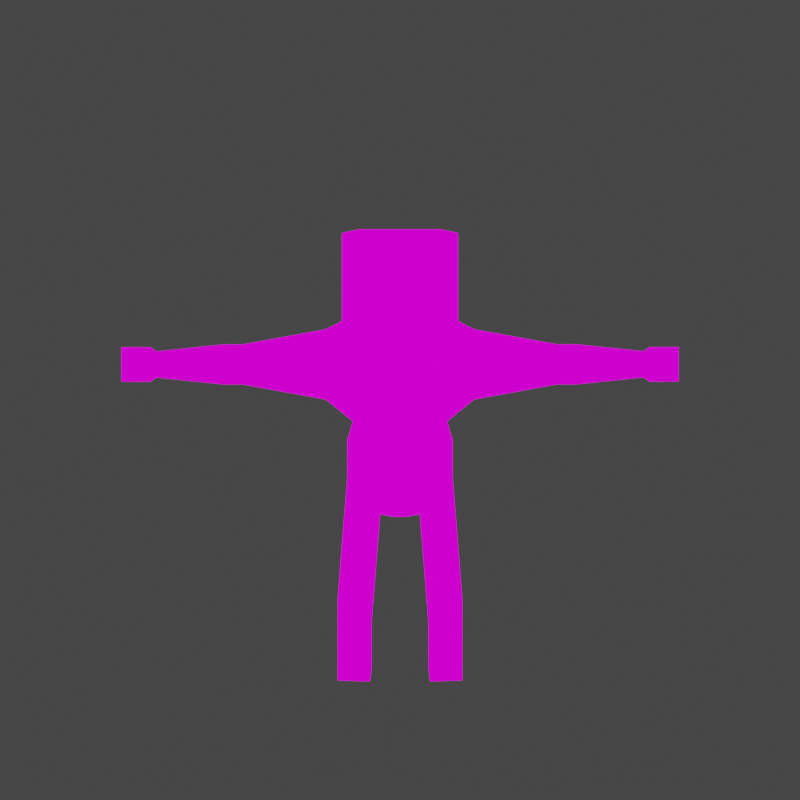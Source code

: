 # Source: Character7.blend  (saved by Blender 2.93.21; exported with 4.5.12 LTS)
import bpy
from mathutils import Matrix  # noqa: F401  (used for matrix-valued properties, if any)

bpy.ops.wm.read_factory_settings(use_empty=True)
scene = bpy.context.scene
scene.name = 'Scene'

# ---- collections
col_collection = bpy.data.collections.new('Collection'); scene.collection.children.link(col_collection)

# ---- images (referenced by path relative to the original .blend; pixels are not part of the script)
import os
ASSET_DIR = os.environ.get("B2B_ASSET_DIR", "")  # directory of the original .blend (textures are referenced by path, not embedded)
HERE = os.path.dirname(os.path.abspath(__file__))  # packed textures are extracted next to this script under _unpacked/

def load_image(name, relpath, width, height, colorspace="sRGB"):
    """Load a texture the original file referenced (path relative to the .blend, or extracted next to this script)."""
    p = next((c for c in (os.path.join(HERE, relpath), os.path.join(ASSET_DIR, relpath)) if relpath and os.path.exists(c)), "")
    if p:
        img = bpy.data.images.load(p, check_existing=True)
        img.name = name
    else:  # same state as the original file: an image datablock whose file is absent (Cycles renders it pink)
        img = bpy.data.images.new(name, width, height)
        img.source = "FILE"
        img.filepath = "//" + (relpath or name)
    img.colorspace_settings.name = colorspace
    return img
img_resurrect_64_8x_png = load_image('resurrect-64-8x.png', 'resurrect-64-8x.png', 1024, 1024, 'sRGB')

# ---- materials (node trees are filled in below, after node groups)
mat_material_001 = bpy.data.materials.new('Material.001')
mat_material_001.use_transparent_shadow = False

# ---- material node trees
mat_material_001.use_nodes = True; mat_material_001.node_tree.nodes.clear()
_N = mat_material_001.node_tree.nodes; _L = mat_material_001.node_tree.links
n0 = _N.new('ShaderNodeTexImage'); n0.name = 'Image Texture'; n0.location = (-382, 217)
n0.image = img_resurrect_64_8x_png
n0.interpolation = 'Closest'
n1 = _N.new('ShaderNodeEmission'); n1.name = 'Emission'; n1.location = (-46, 227)
n2 = _N.new('ShaderNodeOutputMaterial'); n2.name = 'Material Output'; n2.location = (211, 242)
_L.new(n0.outputs[0], n1.inputs[0])
_L.new(n1.outputs[0], n2.inputs[0])
n2.is_active_output = True

# ---- world
world_world = bpy.data.worlds.new('World'); scene.world = world_world
world_world.use_nodes = True; world_world.node_tree.nodes.clear()
_N = world_world.node_tree.nodes; _L = world_world.node_tree.links
n0 = _N.new('ShaderNodeOutputWorld'); n0.name = 'World Output'; n0.location = (300, 300)
n1 = _N.new('ShaderNodeBackground'); n1.name = 'Background'; n1.location = (10, 300)
n1.inputs[0].default_value = (0.05088, 0.05088, 0.05088, 1.0)
_L.new(n1.outputs[0], n0.inputs[0])
n0.is_active_output = True
world_world.color = (0.05088, 0.05088, 0.05088)
world_world.use_sun_shadow = False
world_world.sun_shadow_jitter_overblur = 0.0

# ---- cameras
cam_camera = bpy.data.cameras.new('Camera')
cam_camera.type = 'ORTHO'
cam_camera.clip_end = 100.0
cam_camera.ortho_scale = 1.0

# ---- lights
light_light = bpy.data.lights.new('Light', 'POINT')
light_light.transmission_factor = 0.0
light_light.energy = 1000.0
light_light.shadow_soft_size = 0.1
light_light.shadow_maximum_resolution = 0.006
light_light.use_absolute_resolution = True

# ---- meshes
me_cube_001 = bpy.data.meshes.new('Cube.001')
me_cube_001.from_pydata([(1.0, -1.0, 3.242), (1.0, -1.0, 4.462), (1.0, 1.0, 3.242), (1.0, 1.0, 4.462), (0.0, 1.0, 3.242), (0.0, 1.0, 4.462), (0.0, -1.0, 3.242), (0.0, -1.0, 4.462), (0.8928, -1.0, 1.803), (0.8928, 1.0, 1.803), (0.0, -1.0, 1.803), (0.0, 1.0, 1.803), (1.129, -1.0, 0.679), (1.129, 1.0, 0.679), (0.0, -1.0, 0.6833), (0.0, 1.0, 0.6833), (0.1697, -1.0, 0.3696), (0.1697, 1.0, 0.3696), (0.0, -1.0, 0.3546), (0.0, 1.0, 0.3546), (1.112, -0.6326, 0.2312), (1.112, 0.6326, 0.2312), (0.4194, -0.6326, 0.2003), (0.4194, 0.6326, 0.2003), (1.202, -0.6326, -1.374), (1.202, 0.6326, -1.374), (0.509, -0.6326, -1.405), (0.509, 0.6326, -1.405), (1.215, -0.6326, -1.607), (1.215, 0.6326, -1.607), (0.522, -0.6326, -1.638), (0.522, 0.6326, -1.638), (1.226, -0.6326, -1.8), (1.226, 0.6326, -1.8), (0.5327, -0.6326, -1.831), (0.5327, 0.6326, -1.831), (1.302, -0.6326, -3.173), (1.302, 0.6326, -3.173), (0.6094, -0.6326, -3.204), (0.6094, 0.6326, -3.204), (1.336, -0.6326, -3.78), (1.336, 0.6326, -3.78), (0.6433, -0.6326, -3.811), (0.6433, 0.6326, -3.811), (1.302, 1.583, -3.173), (0.6094, 1.583, -3.204), (1.336, 1.583, -3.78), (0.6433, 1.583, -3.811), (1.302, 1.821, -3.374), (0.6094, 1.821, -3.405), (1.336, 1.821, -3.78), (0.6433, 1.821, -3.811), (1.59, 0.6606, 4.38), (1.59, 0.6606, 3.575), (1.59, -0.6606, 3.575), (1.59, -0.6606, 4.38), (3.363, 0.3774, 4.208), (3.363, 0.3774, 3.747), (3.363, -0.3774, 3.747), (3.363, -0.3774, 4.208), (3.769, 0.3774, 4.208), (3.769, 0.3774, 3.747), (3.769, -0.3774, 3.747), (3.769, -0.3774, 4.208), (5.216, 0.2456, 4.127), (5.216, 0.2456, 3.828), (5.216, -0.2456, 3.828), (5.216, -0.2456, 4.127), (5.347, 0.3252, 4.176), (5.347, 0.3252, 3.779), (5.347, -0.3252, 3.779), (5.347, -0.3252, 4.176), (5.973, 0.3252, 4.176), (5.973, 0.3252, 3.779), (5.973, -0.3252, 3.779), (5.973, -0.3252, 4.176), (0.0, 0.2919, 4.788), (0.5997, 0.2919, 4.788), (0.5997, -0.2919, 4.788), (0.0, -0.2919, 4.788), (0.0, 0.8997, 5.133), (1.153, 0.8997, 5.133), (1.153, -0.8997, 5.133), (0.0, -0.8997, 5.133), (0.0, 1.045, 5.972), (1.246, 1.045, 5.972), (1.246, -1.045, 5.972), (0.0, -1.045, 5.972), (0.0, 1.045, 6.916), (1.246, 1.045, 6.916), (1.246, -1.045, 6.916), (0.0, -1.045, 6.916), (0.0, 0.4156, 7.657), (0.8707, 0.4156, 7.657), (0.8707, -0.4156, 7.657), (0.0, -0.4156, 7.657), (1.0, -1.0, 3.242), (0.8928, -1.0, 1.803)], [], [(4, 5, 3, 2), (3, 1, 55, 52), (2, 0, 8, 9), (0, 1, 7, 6), (3, 5, 76, 77), (8, 10, 14, 12), (0, 6, 10, 8), (4, 2, 9, 11), (12, 14, 18, 16), (11, 9, 13, 15), (9, 8, 12, 13), (19, 17, 16, 18), (15, 13, 17, 19), (17, 13, 21, 23), (21, 20, 24, 25), (16, 17, 23, 22), (13, 12, 20, 21), (12, 16, 22, 20), (27, 25, 29, 31), (23, 21, 25, 27), (22, 23, 27, 26), (20, 22, 26, 24), (28, 30, 34, 32), (26, 27, 31, 30), (24, 26, 30, 28), (25, 24, 28, 29), (35, 33, 37, 39), (29, 28, 32, 33), (31, 29, 33, 35), (30, 31, 35, 34), (38, 39, 43, 42), (34, 35, 39, 38), (32, 34, 38, 36), (33, 32, 36, 37), (41, 40, 42, 43), (36, 38, 42, 40), (37, 36, 40, 41), (43, 39, 45, 47), (44, 46, 50, 48), (37, 41, 46, 44), (41, 43, 47, 46), (39, 37, 44, 45), (49, 48, 50, 51), (46, 47, 51, 50), (47, 45, 49, 51), (45, 44, 48, 49), (52, 55, 59, 56), (2, 3, 52, 53), (1, 0, 54, 55), (0, 2, 53, 54), (59, 58, 62, 63), (53, 52, 56, 57), (55, 54, 58, 59), (54, 53, 57, 58), (60, 63, 67, 64), (58, 57, 61, 62), (56, 59, 63, 60), (57, 56, 60, 61), (65, 64, 68, 69), (61, 60, 64, 65), (63, 62, 66, 67), (62, 61, 65, 66), (71, 70, 74, 75), (67, 66, 70, 71), (66, 65, 69, 70), (64, 67, 71, 68), (73, 72, 75, 74), (70, 69, 73, 74), (68, 71, 75, 72), (69, 68, 72, 73), (78, 77, 81, 82), (7, 1, 78, 79), (1, 3, 77, 78), (81, 80, 84, 85), (79, 78, 82, 83), (77, 76, 80, 81), (85, 84, 88, 89), (82, 81, 85, 86), (83, 82, 86, 87), (91, 90, 94, 95), (86, 85, 89, 90), (87, 86, 90, 91), (93, 92, 95, 94), (89, 88, 92, 93), (90, 89, 93, 94), (0, 8, 97, 96)])
_uv = me_cube_001.uv_layers.new(name='UVMap')
_uv.uv.foreach_set('vector', [0.6526, 0.1132, 0.6526, 0.1132, 0.6526, 0.1132, 0.6526, 0.1132, 0.6526, 0.1132, 0.6526, 0.1132, 0.6526, 0.1132, 0.6526, 0.1132, 0.6526, 0.1132, 0.6526, 0.1132, 0.6526, 0.1132, 0.6526, 0.1132, 0.6526, 0.1132, 0.6526, 0.1132, 0.6526, 0.1132, 0.6526, 0.1132, 0.6526, 0.1132, 0.6526, 0.1132, 0.6526, 0.1132, 0.6526, 0.1132, 0.7124, 0.625, 0.7124, 0.625, 0.7124, 0.625, 0.7124, 0.625, 0.6526, 0.1132, 0.6526, 0.1132, 0.6526, 0.1132, 0.6526, 0.1132, 0.6526, 0.1132, 0.6526, 0.1132, 0.6526, 0.1132, 0.6526, 0.1132, 0.7124, 0.625, 0.7124, 0.625, 0.7124, 0.625, 0.7124, 0.625, 0.7124, 0.625, 0.7124, 0.625, 0.7124, 0.625, 0.7124, 0.625, 0.7124, 0.625, 0.7124, 0.625, 0.7124, 0.625, 0.7124, 0.625, 0.7124, 0.625, 0.7124, 0.625, 0.7124, 0.625, 0.7124, 0.625, 0.7124, 0.625, 0.7124, 0.625, 0.7124, 0.625, 0.7124, 0.625, 0.7124, 0.625, 0.7124, 0.625, 0.7124, 0.625, 0.7124, 0.625, 0.7124, 0.625, 0.7124, 0.625, 0.7124, 0.625, 0.7124, 0.625, 0.7124, 0.625, 0.7124, 0.625, 0.7124, 0.625, 0.7124, 0.625, 0.7124, 0.625, 0.7124, 0.625, 0.7124, 0.625, 0.7124, 0.625, 0.7124, 0.625, 0.7124, 0.625, 0.7124, 0.625, 0.7124, 0.625, 0.6939, 0.625, 0.6939, 0.625, 0.6939, 0.625, 0.6939, 0.625, 0.7124, 0.625, 0.7124, 0.625, 0.7124, 0.625, 0.7124, 0.625, 0.7124, 0.625, 0.7124, 0.625, 0.7124, 0.625, 0.7124, 0.625, 0.7124, 0.625, 0.7124, 0.625, 0.7124, 0.625, 0.7124, 0.625, 0.6939, 0.625, 0.6939, 0.625, 0.6939, 0.625, 0.6939, 0.625, 0.6895, 0.3888, 0.6895, 0.3888, 0.6895, 0.3888, 0.6895, 0.3888, 0.6939, 0.625, 0.6939, 0.625, 0.6939, 0.625, 0.6939, 0.625, 0.6939, 0.625, 0.6939, 0.625, 0.6939, 0.625, 0.6939, 0.625, 0.005487, 0.3274, 0.005487, 0.3274, 0.005487, 0.3274, 0.005487, 0.3274, 0.6939, 0.625, 0.6939, 0.625, 0.6939, 0.625, 0.6939, 0.625, 0.6939, 0.625, 0.6939, 0.625, 0.6939, 0.625, 0.6939, 0.625, 0.6895, 0.3888, 0.6895, 0.3888, 0.6895, 0.3888, 0.6895, 0.3888, 0.005487, 0.3274, 0.005487, 0.3274, 0.005487, 0.3274, 0.005487, 0.3274, 0.005487, 0.3274, 0.005487, 0.3274, 0.005487, 0.3274, 0.005487, 0.3274, 0.005487, 0.3274, 0.005487, 0.3274, 0.005487, 0.3274, 0.005487, 0.3274, 0.005487, 0.3274, 0.005487, 0.3274, 0.005487, 0.3274, 0.005487, 0.3274, 0.005487, 0.3274, 0.005487, 0.3274, 0.005487, 0.3274, 0.005487, 0.3274, 0.005487, 0.3274, 0.005487, 0.3274, 0.005487, 0.3274, 0.005487, 0.3274, 0.005487, 0.3274, 0.005487, 0.3274, 0.005487, 0.3274, 0.005487, 0.3274, 0.005487, 0.3274, 0.005487, 0.3274, 0.005487, 0.3274, 0.005487, 0.3274, 0.005487, 0.3274, 0.005487, 0.3274, 0.005487, 0.3274, 0.005487, 0.3274, 0.005487, 0.3274, 0.005487, 0.3274, 0.005487, 0.3274, 0.005487, 0.3274, 0.005487, 0.3274, 0.005487, 0.3274, 0.005487, 0.3274, 0.005487, 0.3274, 0.005487, 0.3274, 0.005487, 0.3274, 0.005487, 0.3274, 0.005487, 0.3274, 0.005487, 0.3274, 0.005487, 0.3274, 0.005487, 0.3274, 0.005487, 0.3274, 0.005487, 0.3274, 0.005487, 0.3274, 0.005487, 0.3274, 0.005487, 0.3274, 0.005487, 0.3274, 0.005487, 0.3274, 0.005487, 0.3274, 0.005487, 0.3274, 0.005487, 0.3274, 0.005487, 0.3274, 0.005487, 0.3274, 0.005487, 0.3274, 0.6526, 0.1132, 0.6526, 0.1132, 0.6526, 0.1132, 0.6526, 0.1132, 0.6526, 0.1132, 0.6526, 0.1132, 0.6526, 0.1132, 0.6526, 0.1132, 0.6526, 0.1132, 0.6526, 0.1132, 0.6526, 0.1132, 0.6526, 0.1132, 0.6526, 0.1132, 0.6526, 0.1132, 0.6526, 0.1132, 0.6526, 0.1132, 0.6526, 0.1132, 0.6526, 0.1132, 0.6526, 0.1132, 0.6526, 0.1132, 0.6526, 0.1132, 0.6526, 0.1132, 0.6526, 0.1132, 0.6526, 0.1132, 0.6526, 0.1132, 0.6526, 0.1132, 0.6526, 0.1132, 0.6526, 0.1132, 0.6526, 0.1132, 0.6526, 0.1132, 0.6526, 0.1132, 0.6526, 0.1132, 0.6526, 0.1132, 0.6526, 0.1132, 0.6526, 0.1132, 0.6526, 0.1132, 0.6526, 0.1132, 0.6526, 0.1132, 0.6526, 0.1132, 0.6526, 0.1132, 0.6526, 0.1132, 0.6526, 0.1132, 0.6526, 0.1132, 0.6526, 0.1132, 0.6526, 0.1132, 0.6526, 0.1132, 0.6526, 0.1132, 0.6526, 0.1132, 0.9946, 0.3888, 0.9946, 0.3888, 0.9946, 0.3888, 0.9946, 0.3888, 0.6526, 0.1132, 0.6526, 0.1132, 0.6526, 0.1132, 0.6526, 0.1132, 0.6526, 0.1132, 0.6526, 0.1132, 0.6526, 0.1132, 0.6526, 0.1132, 0.6526, 0.1132, 0.6526, 0.1132, 0.6526, 0.1132, 0.6526, 0.1132, 0.9946, 0.3888, 0.9946, 0.3888, 0.9946, 0.3888, 0.9946, 0.3888, 0.9946, 0.3888, 0.9946, 0.3888, 0.9946, 0.3888, 0.9946, 0.3888, 0.9946, 0.3888, 0.9946, 0.3888, 0.9946, 0.3888, 0.9946, 0.3888, 0.9946, 0.3888, 0.9946, 0.3888, 0.9946, 0.3888, 0.9946, 0.3888, 0.9946, 0.3888, 0.9946, 0.3888, 0.9946, 0.3888, 0.9946, 0.3888, 0.9946, 0.3888, 0.9946, 0.3888, 0.9946, 0.3888, 0.9946, 0.3888, 0.9946, 0.3888, 0.9946, 0.3888, 0.9946, 0.3888, 0.9946, 0.3888, 0.9946, 0.3888, 0.9946, 0.3888, 0.9946, 0.3888, 0.9946, 0.3888, 0.9892, 0.3967, 0.9892, 0.3967, 0.9892, 0.3967, 0.9892, 0.3967, 0.6526, 0.1132, 0.6526, 0.1132, 0.6526, 0.1132, 0.6526, 0.1132, 0.6526, 0.1132, 0.6526, 0.1132, 0.6526, 0.1132, 0.6526, 0.1132, 0.9892, 0.3967, 0.9892, 0.3967, 0.9892, 0.3967, 0.9892, 0.3967, 0.9892, 0.3967, 0.9892, 0.3967, 0.9892, 0.3967, 0.9892, 0.3967, 0.9892, 0.3967, 0.9892, 0.3967, 0.9892, 0.3967, 0.9892, 0.3967, 0.9892, 0.3967, 0.9892, 0.3967, 0.9892, 0.3967, 0.9892, 0.3967, 0.9892, 0.3967, 0.9892, 0.3967, 0.9892, 0.3967, 0.9892, 0.3967, 0.9892, 0.3967, 0.9892, 0.3967, 0.9892, 0.3967, 0.9892, 0.3967, 0.9892, 0.3967, 0.9892, 0.3967, 0.9892, 0.3967, 0.9892, 0.3967, 0.9892, 0.3967, 0.9892, 0.3967, 0.9892, 0.3967, 0.9892, 0.3967, 0.9892, 0.3967, 0.9892, 0.3967, 0.9892, 0.3967, 0.9892, 0.3967, 0.9892, 0.3967, 0.9892, 0.3967, 0.9892, 0.3967, 0.9892, 0.3967, 0.9892, 0.3967, 0.9892, 0.3967, 0.9892, 0.3967, 0.9892, 0.3967, 0.9892, 0.3967, 0.9892, 0.3967, 0.9892, 0.3967, 0.9892, 0.3967, 0.5, 0.625, 0.5, 0.625, 0.5, 0.625, 0.5, 0.625])
me_cube_001.materials.append(mat_material_001)
me_cube_001.use_remesh_fix_poles = True
me_cube_001.use_remesh_preserve_attributes = False
me_cube_001.use_paint_bone_selection = False
me_cube_001.use_paint_mask_vertex = True
me_cube_001.update()
arm_armature = bpy.data.armatures.new('Armature')  # bones are not reproduced

# ---- objects
ob_light = bpy.data.objects.new('Light', light_light)
ob_camera = bpy.data.objects.new('Camera', cam_camera)
ob_character = bpy.data.objects.new('Character', me_cube_001)
ob_armature = bpy.data.objects.new('Armature', arm_armature)

# ---- transforms, parenting, visibility, modifiers, constraints
ob_light.location = (1.57, 6.096, 6.381)
ob_light.rotation_euler = (0.6503, 0.05522, 1.866)
ob_light.lock_rotations_4d = False
ob_light.empty_display_type = 'ARROWS'
ob_light.color = (0.0, 0.0, 0.0, 0.0)
ob_light.lineart.crease_threshold = 0.0
ob_camera.location = (0.0, -0.69, 1.08)
ob_camera.rotation_euler = (0.7854, 0.0, 0.0)
ob_camera.lock_rotations_4d = False
ob_camera.empty_display_type = 'ARROWS'
ob_camera.color = (0.0, 0.0, 0.0, 0.0)
ob_camera.display_type = 'WIRE'
ob_camera.lineart.crease_threshold = 0.0
ob_character.parent = ob_armature
ob_character.matrix_parent_inverse = Matrix(((12.48, -0.0, 0.0, -0.0), (-0.0, 12.48, -0.0, 0.0), (0.0, -0.0, 12.48, -3.062), (-0.0, 0.0, -0.0, 1.0)))
ob_character.location = (0.0, 0.0, 0.2211)
ob_character.rotation_euler = (0.0, -0.0, 3.142)
ob_character.scale = (0.05835, 0.05835, 0.05835)
_vg = ob_character.vertex_groups.new(name='Root')
for _i, _w in zip([0, 2, 4, 6, 8, 9, 10, 11, 12, 13, 14, 15, 16, 17, 18, 19, 20, 21, 22, 23, 96, 97], [0.1079, 0.1044, 0.0802, 0.08304, 0.7077, 0.7018, 0.7483, 0.7637, 0.1734, 0.1684, 0.6269, 0.6505, 0.4279, 0.4275, 0.494, 0.4585, 0.05132, 0.05026, 0.1409, 0.1351, 0.1079, 0.7077]): _vg.add([_i], _w, 'REPLACE')
_vg = ob_character.vertex_groups.new(name='Spine1')
for _i, _w in zip([0, 2, 4, 6, 8, 9, 10, 11, 12, 13, 14, 15, 16, 17, 18, 19, 97], [0.01977, 0.006421, 0.06723, 0.08594, 0.4221, 0.1282, 0.5936, 0.5052, 0.08236, 0.003266, 0.1224, 0.1241, 0.06213, 0.03315, 0.06771, 0.04078, 0.5]): _vg.add([_i], _w, 'REPLACE')
_vg = ob_character.vertex_groups.new(name='Spine2')
for _i, _w in zip([0, 1, 2, 3, 4, 5, 6, 7, 9, 10, 11, 15, 52, 53, 76, 77, 78, 79], [0.09016, 0.06736, 0.5462, 0.1134, 0.7102, 0.5121, 0.5921, 0.5115, 0.08855, 0.08498, 0.11, 0.0071, 0.0008795, 0.0864, 0.0502, 0.004, 0.003545, 0.01141]): _vg.add([_i], _w, 'REPLACE')
_vg = ob_character.vertex_groups.new(name='Head')
for _i, _w in zip([1, 2, 3, 4, 5, 6, 7, 52, 55, 76, 77, 78, 79, 80, 81, 82, 83, 84, 85, 86, 87, 88, 89, 90, 91, 92, 93, 94, 95], [0.2149, 0.002872, 0.2085, 0.05261, 0.3008, 0.03982, 0.2683, 0.03087, 0.02378, 0.9295, 0.8561, 0.8587, 0.9423, 0.966, 0.9521, 0.9496, 0.9751, 0.988, 0.9833, 0.9825, 0.9903, 0.9961, 0.9937, 0.9935, 0.9963, 0.9993, 0.998, 0.9978, 0.9992]): _vg.add([_i], _w, 'REPLACE')
_vg = ob_character.vertex_groups.new(name='Shoulder.L')
_vg = ob_character.vertex_groups.new(name='UpperArm.L')
_vg = ob_character.vertex_groups.new(name='LowerArm.L')
_vg = ob_character.vertex_groups.new(name='Hand.L')
_vg = ob_character.vertex_groups.new(name='Shoulder.R')
for _i, _w in zip([0, 1, 2, 3, 4, 5, 7, 9, 52, 53, 54, 55, 77, 78, 96], [0.05525, 0.3925, 0.2007, 0.4497, 0.03768, 0.1041, 0.08608, 0.003434, 0.1743, 0.6534, 0.08407, 0.08092, 0.07448, 0.0643, 0.05525]): _vg.add([_i], _w, 'REPLACE')
_vg = ob_character.vertex_groups.new(name='UpperArm.R')
for _i, _w in zip([0, 1, 2, 3, 4, 5, 6, 7, 8, 9, 52, 53, 54, 55, 56, 57, 58, 59, 60, 61, 62, 63, 77, 78, 96], [0.4767, 0.2924, 0.2412, 0.2539, 0.06998, 0.06681, 0.1309, 0.08637, 0.01191, 0.01842, 0.8462, 0.8544, 0.8812, 0.8648, 0.9191, 0.921, 0.9171, 0.924, 0.1106, 0.1152, 0.1145, 0.1113, 0.03887, 0.04159, 0.5]): _vg.add([_i], _w, 'REPLACE')
_vg = ob_character.vertex_groups.new(name='LowerArm.R')
for _i, _w in zip([56, 57, 58, 59, 60, 61, 62, 63], [0.07448, 0.07279, 0.07694, 0.07038, 0.8614, 0.8557, 0.8565, 0.8606]): _vg.add([_i], _w, 'REPLACE')
_vg = ob_character.vertex_groups.new(name='Hand.R')
for _i, _w in zip([60, 61, 62, 63, 64, 65, 66, 67, 68, 69, 70, 71, 72, 73, 74, 75], [0.005062, 0.007311, 0.00714, 0.00523, 0.9823, 0.9823, 0.9821, 0.9825, 0.9936, 0.9936, 0.9934, 0.9937, 0.9992, 0.9991, 0.9992, 0.9991]): _vg.add([_i], _w, 'REPLACE')
_vg = ob_character.vertex_groups.new(name='UpperLeg.L')
_vg = ob_character.vertex_groups.new(name='LowerLeg.L')
_vg = ob_character.vertex_groups.new(name='Foot.L')
_vg = ob_character.vertex_groups.new(name='UpperLeg.R')
for _i, _w in zip([8, 9, 10, 11, 12, 13, 14, 15, 16, 17, 18, 19, 20, 21, 22, 23, 24, 25, 26, 27, 28, 29, 30, 31, 32, 33, 34, 35], [0.09704, 0.1463, 0.0787, 0.08416, 0.7792, 0.7839, 0.3327, 0.3048, 0.5491, 0.5497, 0.4834, 0.5189, 0.9282, 0.9217, 0.8432, 0.8415, 0.7671, 0.7673, 0.7631, 0.7625, 0.3752, 0.3754, 0.3766, 0.3762, 0.1658, 0.1661, 0.1686, 0.1683]): _vg.add([_i], _w, 'REPLACE')
_vg = ob_character.vertex_groups.new(name='LowerLeg.R')
for _i, _w in zip([24, 25, 26, 27, 28, 29, 30, 31, 32, 33, 34, 35, 36, 37, 38, 39, 40, 41, 42, 43, 44, 45, 46, 47, 48, 49, 50, 51], [0.2243, 0.2166, 0.224, 0.2169, 0.6124, 0.5896, 0.6088, 0.5859, 0.8156, 0.7719, 0.8116, 0.7672, 0.816, 0.2045, 0.8094, 0.1746, 0.2922, 0.5174, 0.2713, 0.1995, 0.2641, 0.2486, 0.3768, 0.3397, 0.2842, 0.2757, 0.3374, 0.3379]): _vg.add([_i], _w, 'REPLACE')
_vg = ob_character.vertex_groups.new(name='Foot.R')
for _i, _w in zip([29, 31, 33, 35, 36, 37, 38, 39, 40, 41, 42, 43, 44, 45, 46, 47, 48, 49, 50, 51], [0.01543, 0.0173, 0.06094, 0.06268, 0.1708, 0.7824, 0.1769, 0.811, 0.7033, 0.4773, 0.7241, 0.7951, 0.7293, 0.7446, 0.618, 0.655, 0.71, 0.7185, 0.6574, 0.6568]): _vg.add([_i], _w, 'REPLACE')
_vg = ob_character.vertex_groups.new(name='Core')
for _i, _w in zip([0, 2, 4, 6, 8, 9, 10, 11, 12, 13, 14, 15, 16, 17, 18, 19, 20, 21, 22, 23, 97], [0.01121, 0.08302, 0.05616, 0.01595, 0.4058, 0.5875, 0.1945, 0.2675, 0.1176, 0.1579, 0.5133, 0.5291, 0.3665, 0.3849, 0.4256, 0.4115, 0.02445, 0.0462, 0.1155, 0.1228, 0.5]): _vg.add([_i], _w, 'REPLACE')
_vg = ob_character.vertex_groups.new(name='Collar.L')
_vg = ob_character.vertex_groups.new(name='Collar.R')
for _i, _w in zip([0, 1, 2, 3, 4, 5, 6, 7, 52, 53, 54, 55, 76, 77, 78, 79, 80, 81, 82, 83, 84, 85, 86, 87, 89, 90, 96], [0.04694, 0.5372, 0.05383, 0.5644, 0.02195, 0.15, 0.02588, 0.1726, 0.1067, 0.0001468, 0.007234, 0.09116, 0.09865, 0.7204, 0.7132, 0.1044, 0.1178, 0.2343, 0.26, 0.06972, 0.04092, 0.08, 0.08812, 0.0163, 0.009814, 0.01406, 0.04694]): _vg.add([_i], _w, 'REPLACE')
_vg = ob_character.vertex_groups.new(name='Color.R')
for _i, _w in zip([0, 1, 2, 3, 4, 5, 6, 7, 52, 54, 55, 77, 78, 96], [0.342, 0.4154, 0.05282, 0.4082, 0.004566, 0.09239, 0.1006, 0.1065, 0.08014, 0.06716, 0.07673, 0.06946, 0.06619, 0.5]): _vg.add([_i], _w, 'REPLACE')
_vg = ob_character.vertex_groups.new(name='Color.L')
for _i, _w in zip([2, 9], [0.0009262, 0.9996]): _vg.add([_i], _w, 'REPLACE')
_m = ob_character.modifiers.new('Mirror', 'MIRROR')
_m.use_clip = True
_m = ob_character.modifiers.new('Armature', 'ARMATURE')
_m = ob_character.modifiers.new('Armature.001', 'ARMATURE')
_m = ob_character.modifiers.new('Armature.002', 'ARMATURE')
_m.object = ob_armature
ob_armature.location = (0.0, 0.0, 0.2452)
ob_armature.scale = (0.0801, 0.0801, 0.0801)
ob_armature.show_in_front = True

# ---- collection membership
col_collection.objects.link(ob_light)
col_collection.objects.link(ob_camera)
col_collection.objects.link(ob_character)
col_collection.objects.link(ob_armature)

# ---- scene / render settings (as saved in the file)
scene.camera = ob_camera
scene.frame_start = 1; scene.frame_end = 4; scene.frame_set(1)
scene.render.engine = 'BLENDER_EEVEE_NEXT'
scene.render.image_settings.compression = 0
scene.render.resolution_x = 64
scene.render.resolution_y = 64
scene.render.film_transparent = True
scene.cycles.use_denoising = False
scene.cycles.samples = 128
scene.cycles.sampling_pattern = 'TABULATED_SOBOL'
scene.cycles.use_adaptive_sampling = False
scene.cycles.use_light_tree = False
scene.view_settings.view_transform = 'Filmic'
bpy.context.view_layer.update()
